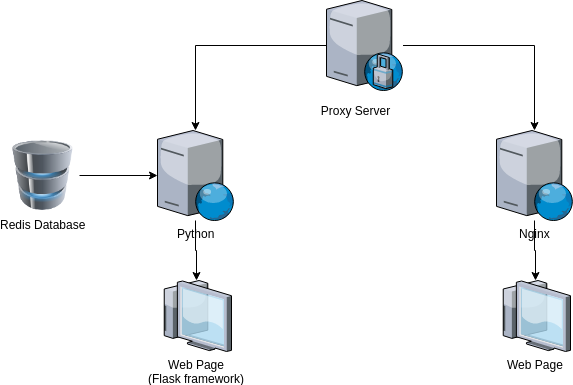

The diagram above was exported from draw.io. Its source (the exported page's mxGraphModel, read from the mxfile embedded in the PNG):
<mxGraphModel dx="1043" dy="497" grid="1" gridSize="10" guides="1" tooltips="1" connect="1" arrows="1" fold="1" page="1" pageScale="1" pageWidth="827" pageHeight="1169" math="0" shadow="0">
  <root>
    <mxCell id="0" />
    <mxCell id="1" parent="0" />
    <mxCell id="PwzwCZ0V0G3_1kYLAzOw-13" style="edgeStyle=orthogonalEdgeStyle;rounded=0;orthogonalLoop=1;jettySize=auto;html=1;" edge="1" parent="1" source="PwzwCZ0V0G3_1kYLAzOw-3" target="PwzwCZ0V0G3_1kYLAzOw-7">
      <mxGeometry relative="1" as="geometry" />
    </mxCell>
    <mxCell id="PwzwCZ0V0G3_1kYLAzOw-14" style="edgeStyle=orthogonalEdgeStyle;rounded=0;orthogonalLoop=1;jettySize=auto;html=1;" edge="1" parent="1" source="PwzwCZ0V0G3_1kYLAzOw-3" target="PwzwCZ0V0G3_1kYLAzOw-8">
      <mxGeometry relative="1" as="geometry" />
    </mxCell>
    <mxCell id="PwzwCZ0V0G3_1kYLAzOw-3" value="" style="verticalLabelPosition=bottom;aspect=fixed;html=1;verticalAlign=top;strokeColor=none;align=center;outlineConnect=0;shape=mxgraph.citrix.proxy_server;" vertex="1" parent="1">
      <mxGeometry x="400" y="60" width="76.5" height="90" as="geometry" />
    </mxCell>
    <mxCell id="PwzwCZ0V0G3_1kYLAzOw-6" value="Proxy Server" style="text;html=1;strokeColor=none;fillColor=none;align=center;verticalAlign=middle;whiteSpace=wrap;rounded=0;" vertex="1" parent="1">
      <mxGeometry x="370" y="160" width="117" height="20" as="geometry" />
    </mxCell>
    <mxCell id="PwzwCZ0V0G3_1kYLAzOw-16" style="edgeStyle=orthogonalEdgeStyle;rounded=0;orthogonalLoop=1;jettySize=auto;html=1;" edge="1" parent="1" source="PwzwCZ0V0G3_1kYLAzOw-7" target="PwzwCZ0V0G3_1kYLAzOw-11">
      <mxGeometry relative="1" as="geometry" />
    </mxCell>
    <mxCell id="PwzwCZ0V0G3_1kYLAzOw-7" value="Python&lt;br&gt;" style="verticalLabelPosition=bottom;aspect=fixed;html=1;verticalAlign=top;strokeColor=none;align=center;outlineConnect=0;shape=mxgraph.citrix.web_server;" vertex="1" parent="1">
      <mxGeometry x="231" y="190" width="76.5" height="90" as="geometry" />
    </mxCell>
    <mxCell id="PwzwCZ0V0G3_1kYLAzOw-17" style="edgeStyle=orthogonalEdgeStyle;rounded=0;orthogonalLoop=1;jettySize=auto;html=1;" edge="1" parent="1" source="PwzwCZ0V0G3_1kYLAzOw-8" target="PwzwCZ0V0G3_1kYLAzOw-12">
      <mxGeometry relative="1" as="geometry" />
    </mxCell>
    <mxCell id="PwzwCZ0V0G3_1kYLAzOw-8" value="Nginx" style="verticalLabelPosition=bottom;aspect=fixed;html=1;verticalAlign=top;strokeColor=none;align=center;outlineConnect=0;shape=mxgraph.citrix.web_server;" vertex="1" parent="1">
      <mxGeometry x="570" y="190" width="76.5" height="90" as="geometry" />
    </mxCell>
    <mxCell id="PwzwCZ0V0G3_1kYLAzOw-18" style="edgeStyle=orthogonalEdgeStyle;rounded=0;orthogonalLoop=1;jettySize=auto;html=1;" edge="1" parent="1" source="PwzwCZ0V0G3_1kYLAzOw-10" target="PwzwCZ0V0G3_1kYLAzOw-7">
      <mxGeometry relative="1" as="geometry" />
    </mxCell>
    <mxCell id="PwzwCZ0V0G3_1kYLAzOw-10" value="Redis Database" style="image;html=1;labelBackgroundColor=#ffffff;image=img/lib/clip_art/computers/Database_128x128.png" vertex="1" parent="1">
      <mxGeometry x="80" y="200" width="73" height="70" as="geometry" />
    </mxCell>
    <mxCell id="PwzwCZ0V0G3_1kYLAzOw-11" value="Web Page&lt;br&gt;(Flask framework)" style="verticalLabelPosition=bottom;aspect=fixed;html=1;verticalAlign=top;strokeColor=none;align=center;outlineConnect=0;shape=mxgraph.citrix.thin_client;" vertex="1" parent="1">
      <mxGeometry x="234" y="340" width="71" height="71" as="geometry" />
    </mxCell>
    <mxCell id="PwzwCZ0V0G3_1kYLAzOw-12" value="Web Page" style="verticalLabelPosition=bottom;aspect=fixed;html=1;verticalAlign=top;strokeColor=none;align=center;outlineConnect=0;shape=mxgraph.citrix.thin_client;" vertex="1" parent="1">
      <mxGeometry x="573" y="340" width="71" height="71" as="geometry" />
    </mxCell>
  </root>
</mxGraphModel>